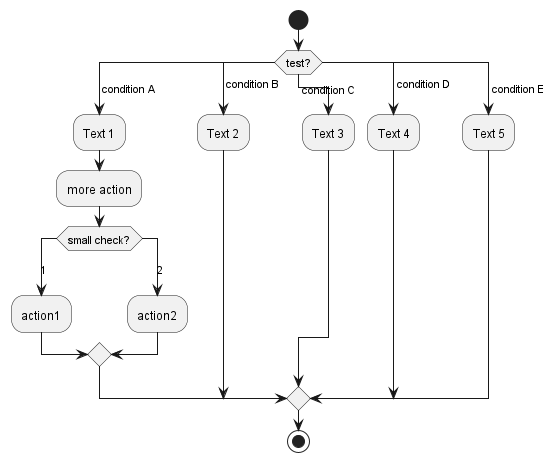

The diagram above was rendered by PlantUML. Its source (embedded in the PNG):
@startuml

start

switch (test?)

case ( condition A )
    :Text 1;
    :more action;
    switch (small check?)
    case (1)
        :action1;
    case (2)
        :action2;
    endswitch
case ( condition B )
    :Text 2;
case ( condition C )
    :Text 3;
case ( condition D )
    :Text 4;
case ( condition E )
    :Text 5;

endswitch

stop
@enduml